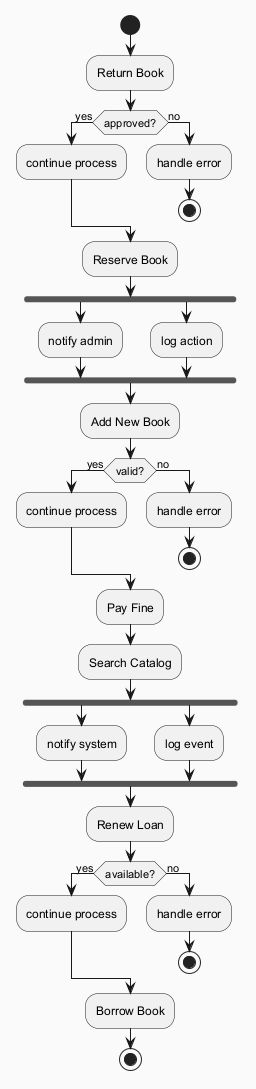

The diagram above was rendered by PlantUML. Its source (embedded in the PNG):
@startuml
skinparam backgroundColor #FAFAFA
skinparam classBackgroundColor #FFF3E0
skinparam classBorderColor #E65100
start
:Return Book;
if (approved?) then (yes)
:continue process;
else (no)
:handle error;
stop
endif
:Reserve Book;
fork
:notify admin;
fork again
:log action;
end fork
:Add New Book;
if (valid?) then (yes)
:continue process;
else (no)
:handle error;
stop
endif
:Pay Fine;
:Search Catalog;
fork
:notify system;
fork again
:log event;
end fork
:Renew Loan;
if (available?) then (yes)
:continue process;
else (no)
:handle error;
stop
endif
:Borrow Book;
stop
@enduml